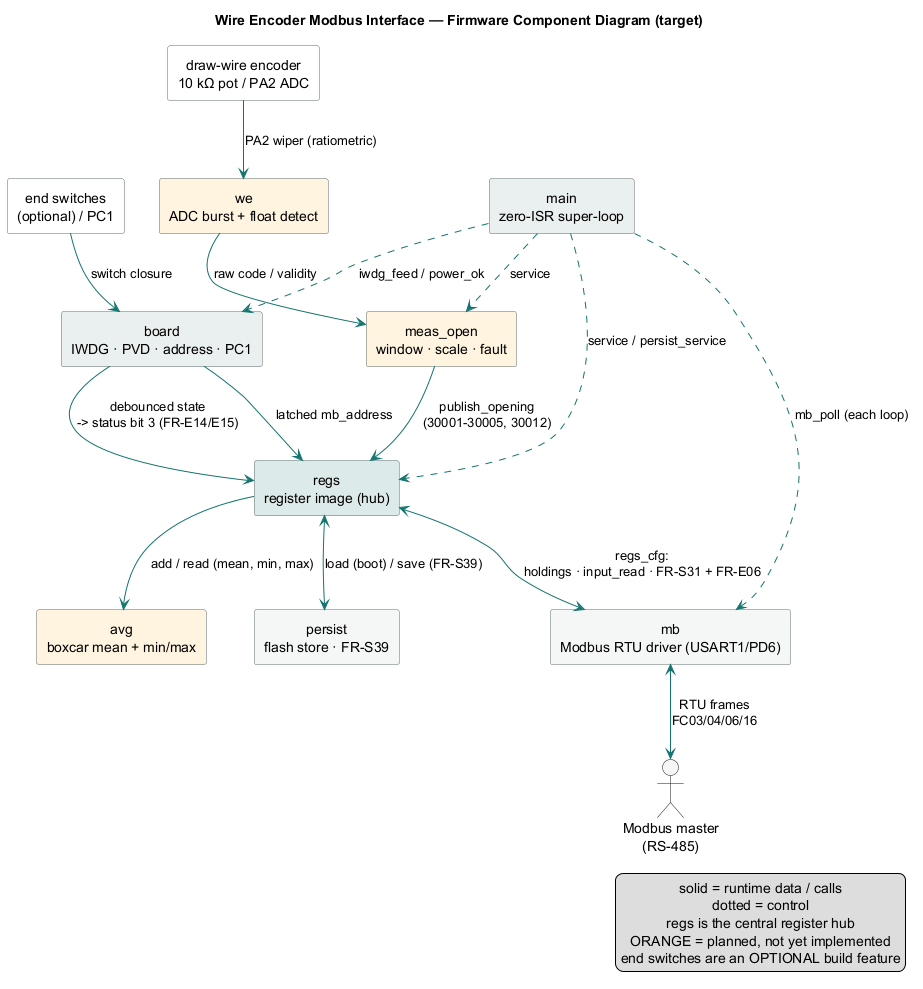

The diagram above was rendered by PlantUML. Its source (embedded in the PNG):
@startuml component
title Wire Encoder Modbus Interface — Firmware Component Diagram (target)

skinparam componentStyle rectangle
skinparam shadowing false
skinparam defaultTextAlignment center
skinparam ArrowColor #14746F
skinparam component {
  BackgroundColor #F5F7F7
  BorderColor #5B6B6A
}

' ---- external nodes ----
actor "Modbus master\n(RS-485)" as master
component "draw-wire encoder\n10 kΩ pot / PA2 ADC" as enc #FFFFFF
component "end switches\n(optional) / PC1" as sw #FFFFFF

' ---- orchestration & platform (cross-cutting) ----
component "main\nzero-ISR super-loop" as main #EAEFEF
component "board\nIWDG · PVD · address · PC1" as board #EAEFEF

' ---- Modbus + register hub ----
component "mb\nModbus RTU driver (USART1/PD6)" as mb
component "regs\nregister image (hub)" as regs #DCEBE9

' ---- measurement pipeline (NOT YET IMPLEMENTED) ----
component "meas_open\nwindow · scale · fault" as mo #FFF4E0
component "we\nADC burst + float detect" as we #FFF4E0

' ---- helpers / storage ----
component "avg\nboxcar mean + min/max" as avg #FFF4E0
component "persist\nflash store · FR-S39" as persist

' ==== data flow (sensor → bus) ====
enc --> we   : PA2 wiper (ratiometric)
we  --> mo   : raw code / validity
mo  --> regs : publish_opening\n(30001-30005, 30012)
sw  --> board : switch closure
board --> regs : debounced state\n-> status bit 3 (FR-E14/E15)
regs <--> mb : regs_cfg:\nholdings · input_read · FR-S31 + FR-E06
mb  <--> master : RTU frames\nFC03/04/06/16

' ==== helpers / storage ====
regs --> avg : add / read (mean, min, max)
regs <--> persist : load (boot) / save (FR-S39)

' ==== orchestration (control) ====
main ..> mb    : mb_poll (each loop)
main ..> regs  : service / persist_service
main ..> mo    : service
main ..> board : iwdg_feed / power_ok
board --> regs : latched mb_address

legend right
  solid = runtime data / calls
  dotted = control
  regs is the central register hub
  ORANGE = planned, not yet implemented
  end switches are an OPTIONAL build feature
endlegend
@enduml